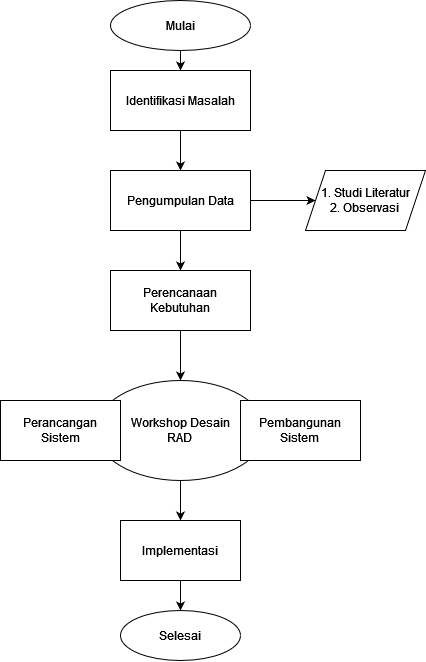

The diagram above was exported from draw.io. Its source (the exported page's mxGraphModel, read from the mxfile embedded in the PNG):
<mxGraphModel dx="648" dy="935" grid="1" gridSize="10" guides="1" tooltips="1" connect="1" arrows="1" fold="1" page="1" pageScale="1" pageWidth="850" pageHeight="1100" math="0" shadow="0">
  <root>
    <mxCell id="0" />
    <mxCell id="1" parent="0" />
    <mxCell id="ddEerNh0TVOokB5gZM5E-6" style="edgeStyle=orthogonalEdgeStyle;rounded=0;orthogonalLoop=1;jettySize=auto;html=1;exitX=0.5;exitY=1;exitDx=0;exitDy=0;entryX=0.5;entryY=0;entryDx=0;entryDy=0;" edge="1" parent="1" source="ddEerNh0TVOokB5gZM5E-1" target="ddEerNh0TVOokB5gZM5E-3">
      <mxGeometry relative="1" as="geometry" />
    </mxCell>
    <mxCell id="ddEerNh0TVOokB5gZM5E-1" value="Mulai" style="ellipse;whiteSpace=wrap;html=1;" vertex="1" parent="1">
      <mxGeometry x="170" y="90" width="140" height="50" as="geometry" />
    </mxCell>
    <mxCell id="ddEerNh0TVOokB5gZM5E-2" value="Selesai" style="ellipse;whiteSpace=wrap;html=1;" vertex="1" parent="1">
      <mxGeometry x="180" y="700" width="120" height="50" as="geometry" />
    </mxCell>
    <mxCell id="ddEerNh0TVOokB5gZM5E-7" style="edgeStyle=orthogonalEdgeStyle;rounded=0;orthogonalLoop=1;jettySize=auto;html=1;exitX=0.5;exitY=1;exitDx=0;exitDy=0;entryX=0.5;entryY=0;entryDx=0;entryDy=0;" edge="1" parent="1" source="ddEerNh0TVOokB5gZM5E-3" target="ddEerNh0TVOokB5gZM5E-4">
      <mxGeometry relative="1" as="geometry" />
    </mxCell>
    <mxCell id="ddEerNh0TVOokB5gZM5E-3" value="Identifikasi Masalah" style="rounded=0;whiteSpace=wrap;html=1;" vertex="1" parent="1">
      <mxGeometry x="170" y="160" width="140" height="60" as="geometry" />
    </mxCell>
    <mxCell id="ddEerNh0TVOokB5gZM5E-9" style="edgeStyle=orthogonalEdgeStyle;rounded=0;orthogonalLoop=1;jettySize=auto;html=1;exitX=1;exitY=0.5;exitDx=0;exitDy=0;entryX=0;entryY=0.5;entryDx=0;entryDy=0;" edge="1" parent="1" source="ddEerNh0TVOokB5gZM5E-4" target="ddEerNh0TVOokB5gZM5E-8">
      <mxGeometry relative="1" as="geometry" />
    </mxCell>
    <mxCell id="ddEerNh0TVOokB5gZM5E-10" style="edgeStyle=orthogonalEdgeStyle;rounded=0;orthogonalLoop=1;jettySize=auto;html=1;exitX=0.5;exitY=1;exitDx=0;exitDy=0;entryX=0.5;entryY=0;entryDx=0;entryDy=0;" edge="1" parent="1" source="ddEerNh0TVOokB5gZM5E-4" target="ddEerNh0TVOokB5gZM5E-5">
      <mxGeometry relative="1" as="geometry" />
    </mxCell>
    <mxCell id="ddEerNh0TVOokB5gZM5E-4" value="Pengumpulan Data" style="rounded=0;whiteSpace=wrap;html=1;" vertex="1" parent="1">
      <mxGeometry x="170" y="260" width="140" height="60" as="geometry" />
    </mxCell>
    <mxCell id="ddEerNh0TVOokB5gZM5E-12" style="edgeStyle=orthogonalEdgeStyle;rounded=0;orthogonalLoop=1;jettySize=auto;html=1;exitX=0.5;exitY=1;exitDx=0;exitDy=0;entryX=0.5;entryY=0;entryDx=0;entryDy=0;" edge="1" parent="1" source="ddEerNh0TVOokB5gZM5E-5" target="ddEerNh0TVOokB5gZM5E-11">
      <mxGeometry relative="1" as="geometry" />
    </mxCell>
    <mxCell id="ddEerNh0TVOokB5gZM5E-5" value="&lt;div&gt;Perencanaan&lt;/div&gt;&lt;div&gt;Kebutuhan&lt;/div&gt;" style="rounded=0;whiteSpace=wrap;html=1;" vertex="1" parent="1">
      <mxGeometry x="170" y="360" width="140" height="60" as="geometry" />
    </mxCell>
    <mxCell id="ddEerNh0TVOokB5gZM5E-8" value="&lt;div&gt;1. Studi Literatur&lt;/div&gt;&lt;div&gt;2. Observasi&lt;br&gt;&lt;/div&gt;" style="shape=parallelogram;perimeter=parallelogramPerimeter;whiteSpace=wrap;html=1;fixedSize=1;" vertex="1" parent="1">
      <mxGeometry x="365" y="260" width="120" height="60" as="geometry" />
    </mxCell>
    <mxCell id="ddEerNh0TVOokB5gZM5E-16" style="edgeStyle=orthogonalEdgeStyle;rounded=0;orthogonalLoop=1;jettySize=auto;html=1;exitX=0.5;exitY=1;exitDx=0;exitDy=0;entryX=0.5;entryY=0;entryDx=0;entryDy=0;" edge="1" parent="1" source="ddEerNh0TVOokB5gZM5E-11" target="ddEerNh0TVOokB5gZM5E-15">
      <mxGeometry relative="1" as="geometry" />
    </mxCell>
    <mxCell id="ddEerNh0TVOokB5gZM5E-11" value="&lt;div&gt;Workshop Desain&lt;/div&gt;&lt;div&gt;RAD&lt;br&gt;&lt;/div&gt;" style="ellipse;whiteSpace=wrap;html=1;" vertex="1" parent="1">
      <mxGeometry x="155" y="470" width="170" height="100" as="geometry" />
    </mxCell>
    <mxCell id="ddEerNh0TVOokB5gZM5E-13" value="&lt;div&gt;Pembangunan &lt;br&gt;&lt;/div&gt;&lt;div&gt;Sistem&lt;br&gt;&lt;/div&gt;" style="rounded=0;whiteSpace=wrap;html=1;" vertex="1" parent="1">
      <mxGeometry x="300" y="490" width="120" height="60" as="geometry" />
    </mxCell>
    <mxCell id="ddEerNh0TVOokB5gZM5E-14" value="&lt;div&gt;Perancangan&lt;/div&gt;&lt;div&gt;Sistem&lt;/div&gt;" style="rounded=0;whiteSpace=wrap;html=1;" vertex="1" parent="1">
      <mxGeometry x="60" y="490" width="120" height="60" as="geometry" />
    </mxCell>
    <mxCell id="ddEerNh0TVOokB5gZM5E-17" style="edgeStyle=orthogonalEdgeStyle;rounded=0;orthogonalLoop=1;jettySize=auto;html=1;exitX=0.5;exitY=1;exitDx=0;exitDy=0;entryX=0.5;entryY=0;entryDx=0;entryDy=0;" edge="1" parent="1" source="ddEerNh0TVOokB5gZM5E-15" target="ddEerNh0TVOokB5gZM5E-2">
      <mxGeometry relative="1" as="geometry" />
    </mxCell>
    <mxCell id="ddEerNh0TVOokB5gZM5E-15" value="Implementasi" style="rounded=0;whiteSpace=wrap;html=1;" vertex="1" parent="1">
      <mxGeometry x="180" y="610" width="120" height="60" as="geometry" />
    </mxCell>
  </root>
</mxGraphModel>